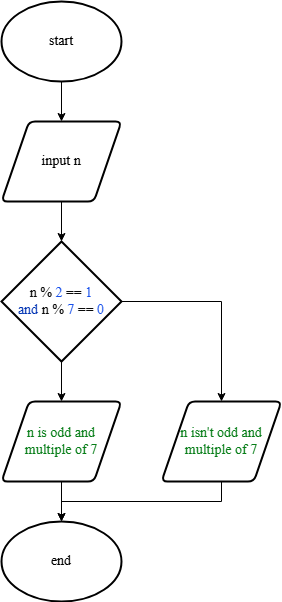

The diagram above was exported from draw.io. Its source (the exported page's mxGraphModel, read from the mxfile embedded in the PNG):
<mxGraphModel dx="1106" dy="611" grid="1" gridSize="10" guides="1" tooltips="1" connect="1" arrows="1" fold="1" page="1" pageScale="1" pageWidth="827" pageHeight="1169" math="0" shadow="0">
  <root>
    <mxCell id="0" />
    <mxCell id="1" parent="0" />
    <mxCell id="DOfGWNCSloPCv2A5x0X0-1" value="start" style="strokeWidth=2;html=1;shape=mxgraph.flowchart.start_1;whiteSpace=wrap;fontSize=14;fontFamily=Times New Roman;labelBackgroundColor=none;" vertex="1" parent="1">
      <mxGeometry x="360" y="40" width="120" height="80" as="geometry" />
    </mxCell>
    <mxCell id="DOfGWNCSloPCv2A5x0X0-2" value="&lt;div style=&quot;font-size: 14px;&quot;&gt;&lt;div style=&quot;font-size: 14px;&quot;&gt;&lt;font style=&quot;font-size: 14px;&quot; color=&quot;#080808&quot;&gt;n % &lt;/font&gt;&lt;span style=&quot;color: rgb(23, 80, 235); font-size: 14px;&quot;&gt;2 &lt;/span&gt;&lt;font style=&quot;font-size: 14px;&quot; color=&quot;#080808&quot;&gt;== &lt;/font&gt;&lt;font style=&quot;font-size: 14px;&quot; color=&quot;#1750eb&quot;&gt;1&lt;/font&gt;&lt;/div&gt;&lt;div style=&quot;color: rgb(8, 8, 8); font-size: 14px;&quot;&gt;&lt;span style=&quot;color: rgb(0, 51, 179); font-size: 14px;&quot;&gt;and &lt;/span&gt;n % &lt;span style=&quot;color: rgb(23, 80, 235); font-size: 14px;&quot;&gt;7&amp;nbsp;&lt;/span&gt;== &lt;span style=&quot;color: rgb(23, 80, 235); font-size: 14px;&quot;&gt;0&lt;/span&gt;&lt;/div&gt;&lt;/div&gt;" style="strokeWidth=2;html=1;shape=mxgraph.flowchart.decision;whiteSpace=wrap;fontSize=14;fontFamily=Times New Roman;labelBackgroundColor=none;" vertex="1" parent="1">
      <mxGeometry x="360" y="280" width="120" height="120" as="geometry" />
    </mxCell>
    <mxCell id="DOfGWNCSloPCv2A5x0X0-3" value="&lt;div style=&quot;color: rgb(8, 8, 8); font-size: 14px;&quot;&gt;&lt;div style=&quot;font-size: 14px;&quot;&gt;&lt;span style=&quot;color: rgb(6, 125, 23); font-size: 14px;&quot;&gt;n&amp;nbsp;&lt;/span&gt;&lt;span style=&quot;color: rgb(6, 125, 23); font-size: 14px;&quot;&gt;is odd and multiple of 7&lt;/span&gt;&lt;/div&gt;&lt;/div&gt;" style="shape=parallelogram;html=1;strokeWidth=2;perimeter=parallelogramPerimeter;whiteSpace=wrap;rounded=1;arcSize=12;size=0.23;fontSize=14;fontFamily=Times New Roman;labelBackgroundColor=none;" vertex="1" parent="1">
      <mxGeometry x="360" y="440" width="120" height="80" as="geometry" />
    </mxCell>
    <mxCell id="DOfGWNCSloPCv2A5x0X0-4" value="&lt;div style=&quot;color: rgb(8, 8, 8); font-size: 14px;&quot;&gt;&lt;div style=&quot;font-size: 14px;&quot;&gt;&lt;span style=&quot;color: rgb(6, 125, 23); font-size: 14px;&quot;&gt;n isn't&lt;/span&gt;&lt;span style=&quot;color: rgb(6, 125, 23); font-size: 14px;&quot;&gt;&amp;nbsp;odd and multiple of 7&lt;/span&gt;&lt;/div&gt;&lt;/div&gt;" style="shape=parallelogram;html=1;strokeWidth=2;perimeter=parallelogramPerimeter;whiteSpace=wrap;rounded=1;arcSize=12;size=0.23;fontSize=14;fontFamily=Times New Roman;labelBackgroundColor=none;" vertex="1" parent="1">
      <mxGeometry x="520" y="440" width="120" height="80" as="geometry" />
    </mxCell>
    <mxCell id="DOfGWNCSloPCv2A5x0X0-5" value="" style="endArrow=classic;html=1;rounded=0;entryX=0.5;entryY=0;entryDx=0;entryDy=0;entryPerimeter=0;fontSize=14;fontFamily=Times New Roman;labelBackgroundColor=none;exitX=0.5;exitY=1;exitDx=0;exitDy=0;" edge="1" parent="1" source="DOfGWNCSloPCv2A5x0X0-11" target="DOfGWNCSloPCv2A5x0X0-2">
      <mxGeometry width="50" height="50" relative="1" as="geometry">
        <mxPoint x="490" y="290" as="sourcePoint" />
        <mxPoint x="440" y="370" as="targetPoint" />
      </mxGeometry>
    </mxCell>
    <mxCell id="DOfGWNCSloPCv2A5x0X0-6" value="" style="endArrow=classic;html=1;rounded=0;exitX=0.5;exitY=1;exitDx=0;exitDy=0;exitPerimeter=0;entryX=0.5;entryY=0;entryDx=0;entryDy=0;fontSize=14;fontFamily=Times New Roman;labelBackgroundColor=none;" edge="1" parent="1" source="DOfGWNCSloPCv2A5x0X0-2" target="DOfGWNCSloPCv2A5x0X0-3">
      <mxGeometry width="50" height="50" relative="1" as="geometry">
        <mxPoint x="430" y="240" as="sourcePoint" />
        <mxPoint x="430" y="300" as="targetPoint" />
      </mxGeometry>
    </mxCell>
    <mxCell id="DOfGWNCSloPCv2A5x0X0-7" value="" style="endArrow=classic;html=1;rounded=0;exitX=1;exitY=0.5;exitDx=0;exitDy=0;exitPerimeter=0;entryX=0.5;entryY=0;entryDx=0;entryDy=0;fontSize=14;fontFamily=Times New Roman;labelBackgroundColor=none;" edge="1" parent="1" source="DOfGWNCSloPCv2A5x0X0-2" target="DOfGWNCSloPCv2A5x0X0-4">
      <mxGeometry width="50" height="50" relative="1" as="geometry">
        <mxPoint x="430" y="400" as="sourcePoint" />
        <mxPoint x="430" y="460" as="targetPoint" />
        <Array as="points">
          <mxPoint x="580" y="340" />
        </Array>
      </mxGeometry>
    </mxCell>
    <mxCell id="DOfGWNCSloPCv2A5x0X0-8" value="" style="endArrow=classic;html=1;rounded=0;exitX=0.5;exitY=1;exitDx=0;exitDy=0;fontSize=14;fontFamily=Times New Roman;labelBackgroundColor=none;" edge="1" parent="1" source="DOfGWNCSloPCv2A5x0X0-3" target="DOfGWNCSloPCv2A5x0X0-9">
      <mxGeometry width="50" height="50" relative="1" as="geometry">
        <mxPoint x="390" y="420" as="sourcePoint" />
        <mxPoint x="440" y="370" as="targetPoint" />
      </mxGeometry>
    </mxCell>
    <mxCell id="DOfGWNCSloPCv2A5x0X0-9" value="end" style="strokeWidth=2;html=1;shape=mxgraph.flowchart.start_1;whiteSpace=wrap;fontSize=14;fontFamily=Times New Roman;labelBackgroundColor=none;" vertex="1" parent="1">
      <mxGeometry x="360" y="560" width="120" height="80" as="geometry" />
    </mxCell>
    <mxCell id="DOfGWNCSloPCv2A5x0X0-10" value="" style="endArrow=classic;html=1;rounded=0;exitX=0.5;exitY=1;exitDx=0;exitDy=0;entryX=0.5;entryY=0;entryDx=0;entryDy=0;entryPerimeter=0;fontSize=14;fontFamily=Times New Roman;labelBackgroundColor=none;" edge="1" parent="1" source="DOfGWNCSloPCv2A5x0X0-4" target="DOfGWNCSloPCv2A5x0X0-9">
      <mxGeometry width="50" height="50" relative="1" as="geometry">
        <mxPoint x="430" y="520" as="sourcePoint" />
        <mxPoint x="430" y="580" as="targetPoint" />
        <Array as="points">
          <mxPoint x="580" y="540" />
          <mxPoint x="420" y="540" />
        </Array>
      </mxGeometry>
    </mxCell>
    <mxCell id="DOfGWNCSloPCv2A5x0X0-11" value="input n" style="shape=parallelogram;html=1;strokeWidth=2;perimeter=parallelogramPerimeter;whiteSpace=wrap;rounded=1;arcSize=12;size=0.23;fontFamily=Times New Roman;fontSize=14;labelBackgroundColor=none;" vertex="1" parent="1">
      <mxGeometry x="360" y="160" width="120" height="80" as="geometry" />
    </mxCell>
    <mxCell id="DOfGWNCSloPCv2A5x0X0-12" value="" style="endArrow=classic;html=1;rounded=0;entryX=0.5;entryY=0;entryDx=0;entryDy=0;fontSize=14;fontFamily=Times New Roman;labelBackgroundColor=none;exitX=0.5;exitY=1;exitDx=0;exitDy=0;exitPerimeter=0;" edge="1" parent="1" source="DOfGWNCSloPCv2A5x0X0-1" target="DOfGWNCSloPCv2A5x0X0-11">
      <mxGeometry width="50" height="50" relative="1" as="geometry">
        <mxPoint x="430" y="250" as="sourcePoint" />
        <mxPoint x="430" y="290" as="targetPoint" />
      </mxGeometry>
    </mxCell>
  </root>
</mxGraphModel>